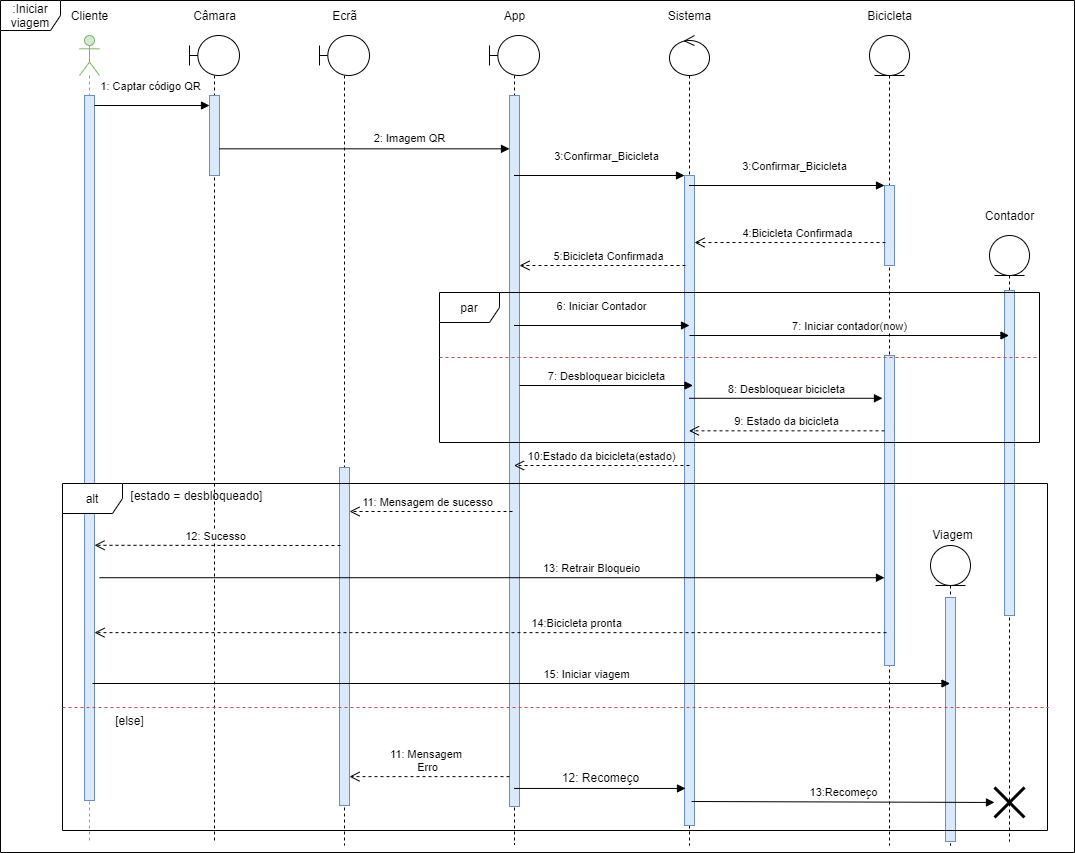

The diagram above was exported from draw.io. Its source (the exported page's mxGraphModel, read from the mxfile embedded in the PNG):
<mxGraphModel dx="1662" dy="762" grid="0" gridSize="10" guides="1" tooltips="1" connect="1" arrows="1" fold="1" page="1" pageScale="1" pageWidth="1100" pageHeight="850" background="#ffffff" math="0" shadow="0">
  <root>
    <mxCell id="0" />
    <mxCell id="1" parent="0" />
    <mxCell id="zpE5WdcYanBQuTDQFXNM-9" value="" style="shape=umlLifeline;participant=umlActor;perimeter=lifelinePerimeter;whiteSpace=wrap;html=1;container=1;collapsible=0;recursiveResize=0;verticalAlign=top;spacingTop=36;outlineConnect=0;fillColor=#d5e8d4;strokeColor=#82b366;" parent="1" vertex="1">
      <mxGeometry x="90" y="40" width="20" height="807" as="geometry" />
    </mxCell>
    <mxCell id="zpE5WdcYanBQuTDQFXNM-11" value="" style="html=1;points=[];perimeter=orthogonalPerimeter;fillColor=#dae8fc;strokeColor=#6c8ebf;labelBackgroundColor=none;textOpacity=0;" parent="zpE5WdcYanBQuTDQFXNM-9" vertex="1">
      <mxGeometry x="5" y="60" width="10" height="705" as="geometry" />
    </mxCell>
    <mxCell id="zpE5WdcYanBQuTDQFXNM-13" value="Cliente&lt;br&gt;" style="text;html=1;align=center;verticalAlign=middle;resizable=0;points=[];autosize=1;" parent="1" vertex="1">
      <mxGeometry x="75" y="10" width="50" height="20" as="geometry" />
    </mxCell>
    <mxCell id="zpE5WdcYanBQuTDQFXNM-14" value="" style="shape=umlLifeline;participant=umlBoundary;perimeter=lifelinePerimeter;whiteSpace=wrap;html=1;container=1;collapsible=0;recursiveResize=0;verticalAlign=top;spacingTop=36;outlineConnect=0;" parent="1" vertex="1">
      <mxGeometry x="500" y="40" width="50" height="809" as="geometry" />
    </mxCell>
    <mxCell id="zpE5WdcYanBQuTDQFXNM-20" value="" style="html=1;points=[];perimeter=orthogonalPerimeter;fillColor=#dae8fc;strokeColor=#6c8ebf;" parent="zpE5WdcYanBQuTDQFXNM-14" vertex="1">
      <mxGeometry x="20" y="60" width="10" height="711" as="geometry" />
    </mxCell>
    <mxCell id="zpE5WdcYanBQuTDQFXNM-15" value="App" style="text;html=1;align=center;verticalAlign=middle;resizable=0;points=[];autosize=1;" parent="1" vertex="1">
      <mxGeometry x="505" y="10" width="40" height="20" as="geometry" />
    </mxCell>
    <mxCell id="zpE5WdcYanBQuTDQFXNM-16" value="" style="shape=umlLifeline;participant=umlControl;perimeter=lifelinePerimeter;whiteSpace=wrap;html=1;container=1;collapsible=0;recursiveResize=0;verticalAlign=top;spacingTop=36;outlineConnect=0;" parent="1" vertex="1">
      <mxGeometry x="680" y="40" width="40" height="810" as="geometry" />
    </mxCell>
    <mxCell id="zpE5WdcYanBQuTDQFXNM-41" value="" style="html=1;points=[];perimeter=orthogonalPerimeter;labelBackgroundColor=none;fillColor=#dae8fc;strokeColor=#6c8ebf;" parent="zpE5WdcYanBQuTDQFXNM-16" vertex="1">
      <mxGeometry x="15" y="140" width="10" height="650" as="geometry" />
    </mxCell>
    <mxCell id="zpE5WdcYanBQuTDQFXNM-17" value="Sistema&lt;br&gt;" style="text;html=1;align=center;verticalAlign=middle;resizable=0;points=[];autosize=1;" parent="1" vertex="1">
      <mxGeometry x="670" y="10" width="60" height="20" as="geometry" />
    </mxCell>
    <mxCell id="zpE5WdcYanBQuTDQFXNM-18" value="" style="shape=umlLifeline;participant=umlEntity;perimeter=lifelinePerimeter;whiteSpace=wrap;html=1;container=1;collapsible=0;recursiveResize=0;verticalAlign=top;spacingTop=36;outlineConnect=0;" parent="1" vertex="1">
      <mxGeometry x="880" y="40" width="40" height="810" as="geometry" />
    </mxCell>
    <mxCell id="zpE5WdcYanBQuTDQFXNM-46" value="" style="html=1;points=[];perimeter=orthogonalPerimeter;labelBackgroundColor=none;fillColor=#dae8fc;strokeColor=#6c8ebf;" parent="zpE5WdcYanBQuTDQFXNM-18" vertex="1">
      <mxGeometry x="15" y="150" width="10" height="80" as="geometry" />
    </mxCell>
    <mxCell id="zpE5WdcYanBQuTDQFXNM-64" value="" style="html=1;points=[];perimeter=orthogonalPerimeter;labelBackgroundColor=none;fillColor=#dae8fc;strokeColor=#6c8ebf;" parent="zpE5WdcYanBQuTDQFXNM-18" vertex="1">
      <mxGeometry x="15" y="320" width="10" height="310" as="geometry" />
    </mxCell>
    <mxCell id="zpE5WdcYanBQuTDQFXNM-19" value="Bicicleta&lt;br&gt;" style="text;html=1;align=center;verticalAlign=middle;resizable=0;points=[];autosize=1;" parent="1" vertex="1">
      <mxGeometry x="870" y="10" width="60" height="20" as="geometry" />
    </mxCell>
    <mxCell id="zpE5WdcYanBQuTDQFXNM-32" value="" style="shape=umlLifeline;participant=umlBoundary;perimeter=lifelinePerimeter;whiteSpace=wrap;html=1;container=1;collapsible=0;recursiveResize=0;verticalAlign=top;spacingTop=36;outlineConnect=0;" parent="1" vertex="1">
      <mxGeometry x="200" y="40" width="50" height="808" as="geometry" />
    </mxCell>
    <mxCell id="zpE5WdcYanBQuTDQFXNM-34" value="" style="html=1;points=[];perimeter=orthogonalPerimeter;fillColor=#dae8fc;strokeColor=#6c8ebf;" parent="zpE5WdcYanBQuTDQFXNM-32" vertex="1">
      <mxGeometry x="20" y="60" width="10" height="80" as="geometry" />
    </mxCell>
    <mxCell id="zpE5WdcYanBQuTDQFXNM-33" value="Câmara&lt;br&gt;" style="text;html=1;align=center;verticalAlign=middle;resizable=0;points=[];autosize=1;" parent="1" vertex="1">
      <mxGeometry x="195" y="10" width="60" height="20" as="geometry" />
    </mxCell>
    <mxCell id="zpE5WdcYanBQuTDQFXNM-39" value="1: Captar código QR" style="html=1;verticalAlign=bottom;endArrow=block;entryX=0;entryY=0.125;entryDx=0;entryDy=0;entryPerimeter=0;" parent="1" source="zpE5WdcYanBQuTDQFXNM-11" target="zpE5WdcYanBQuTDQFXNM-34" edge="1">
      <mxGeometry x="-0.0256" y="10" width="80" relative="1" as="geometry">
        <mxPoint x="100" y="130" as="sourcePoint" />
        <mxPoint x="190" y="130" as="targetPoint" />
        <mxPoint as="offset" />
      </mxGeometry>
    </mxCell>
    <mxCell id="zpE5WdcYanBQuTDQFXNM-40" value="2: Imagem QR&lt;br&gt;" style="html=1;verticalAlign=bottom;endArrow=block;entryX=0;entryY=0.075;entryDx=0;entryDy=0;entryPerimeter=0;" parent="1" source="zpE5WdcYanBQuTDQFXNM-34" target="zpE5WdcYanBQuTDQFXNM-20" edge="1">
      <mxGeometry x="0.3103" y="1" width="80" relative="1" as="geometry">
        <mxPoint x="310" y="120" as="sourcePoint" />
        <mxPoint x="390" y="120" as="targetPoint" />
        <mxPoint as="offset" />
      </mxGeometry>
    </mxCell>
    <mxCell id="zpE5WdcYanBQuTDQFXNM-42" value="3:Confirmar_Bicicleta" style="html=1;verticalAlign=bottom;endArrow=block;entryX=0;entryY=0;" parent="1" source="zpE5WdcYanBQuTDQFXNM-14" target="zpE5WdcYanBQuTDQFXNM-41" edge="1">
      <mxGeometry x="0.062" y="10" relative="1" as="geometry">
        <mxPoint x="820" y="210" as="sourcePoint" />
        <mxPoint x="1" as="offset" />
      </mxGeometry>
    </mxCell>
    <mxCell id="zpE5WdcYanBQuTDQFXNM-47" value="3:Confirmar_Bicicleta" style="html=1;verticalAlign=bottom;endArrow=block;entryX=0;entryY=0;" parent="1" source="zpE5WdcYanBQuTDQFXNM-16" target="zpE5WdcYanBQuTDQFXNM-46" edge="1">
      <mxGeometry x="0.062" y="10" relative="1" as="geometry">
        <mxPoint x="720" y="210.0000000000001" as="sourcePoint" />
        <mxPoint x="1" as="offset" />
      </mxGeometry>
    </mxCell>
    <mxCell id="zpE5WdcYanBQuTDQFXNM-48" value="4:Bicicleta Confirmada" style="html=1;verticalAlign=bottom;endArrow=open;dashed=1;endSize=8;exitX=0.1;exitY=0.713;exitDx=0;exitDy=0;exitPerimeter=0;" parent="1" source="zpE5WdcYanBQuTDQFXNM-46" target="zpE5WdcYanBQuTDQFXNM-41" edge="1">
      <mxGeometry x="-0.0769" relative="1" as="geometry">
        <mxPoint x="900" y="220" as="sourcePoint" />
        <mxPoint x="820" y="220" as="targetPoint" />
        <mxPoint as="offset" />
      </mxGeometry>
    </mxCell>
    <mxCell id="zpE5WdcYanBQuTDQFXNM-49" value="5:Bicicleta Confirmada" style="html=1;verticalAlign=bottom;endArrow=open;dashed=1;endSize=8;exitX=0.1;exitY=0.713;exitDx=0;exitDy=0;exitPerimeter=0;" parent="1" edge="1">
      <mxGeometry x="-0.0769" relative="1" as="geometry">
        <mxPoint x="696" y="269.99999999999994" as="sourcePoint" />
        <mxPoint x="530" y="270" as="targetPoint" />
        <mxPoint as="offset" />
      </mxGeometry>
    </mxCell>
    <mxCell id="zpE5WdcYanBQuTDQFXNM-51" value="" style="shape=umlLifeline;participant=umlEntity;perimeter=lifelinePerimeter;whiteSpace=wrap;html=1;container=1;collapsible=0;recursiveResize=0;verticalAlign=top;spacingTop=36;outlineConnect=0;labelBackgroundColor=none;" parent="1" vertex="1">
      <mxGeometry x="1000" y="240" width="40" height="606" as="geometry" />
    </mxCell>
    <mxCell id="zpE5WdcYanBQuTDQFXNM-72" value="" style="html=1;points=[];perimeter=orthogonalPerimeter;labelBackgroundColor=none;fillColor=#dae8fc;strokeColor=#6c8ebf;" parent="zpE5WdcYanBQuTDQFXNM-51" vertex="1">
      <mxGeometry x="15" y="55" width="10" height="325" as="geometry" />
    </mxCell>
    <mxCell id="zpE5WdcYanBQuTDQFXNM-94" value="" style="shape=umlDestroy;whiteSpace=wrap;html=1;strokeWidth=3;labelBackgroundColor=none;" parent="zpE5WdcYanBQuTDQFXNM-51" vertex="1">
      <mxGeometry x="5" y="552" width="30" height="30" as="geometry" />
    </mxCell>
    <mxCell id="zpE5WdcYanBQuTDQFXNM-52" value="Contador" style="text;html=1;align=center;verticalAlign=middle;resizable=0;points=[];autosize=1;" parent="1" vertex="1">
      <mxGeometry x="990" y="210" width="60" height="20" as="geometry" />
    </mxCell>
    <mxCell id="zpE5WdcYanBQuTDQFXNM-56" value="6: Iniciar Contador" style="html=1;verticalAlign=bottom;endArrow=block;" parent="1" source="zpE5WdcYanBQuTDQFXNM-14" edge="1">
      <mxGeometry x="-0.0062" y="10" width="80" relative="1" as="geometry">
        <mxPoint x="530" y="310" as="sourcePoint" />
        <mxPoint x="700" y="330" as="targetPoint" />
        <Array as="points" />
        <mxPoint as="offset" />
      </mxGeometry>
    </mxCell>
    <mxCell id="zpE5WdcYanBQuTDQFXNM-66" value="9: Estado da bicicleta" style="html=1;verticalAlign=bottom;endArrow=open;dashed=1;endSize=8;exitX=0;exitY=0.243;exitDx=0;exitDy=0;exitPerimeter=0;" parent="1" source="zpE5WdcYanBQuTDQFXNM-64" target="zpE5WdcYanBQuTDQFXNM-16" edge="1">
      <mxGeometry relative="1" as="geometry">
        <mxPoint x="825" y="436" as="targetPoint" />
      </mxGeometry>
    </mxCell>
    <mxCell id="zpE5WdcYanBQuTDQFXNM-65" value="8: Desbloquear bicicleta" style="html=1;verticalAlign=bottom;endArrow=block;entryX=-0.2;entryY=0.138;entryDx=0;entryDy=0;entryPerimeter=0;" parent="1" source="zpE5WdcYanBQuTDQFXNM-16" target="zpE5WdcYanBQuTDQFXNM-64" edge="1">
      <mxGeometry relative="1" as="geometry">
        <mxPoint x="825" y="360" as="sourcePoint" />
      </mxGeometry>
    </mxCell>
    <mxCell id="zpE5WdcYanBQuTDQFXNM-69" value="par" style="shape=umlFrame;whiteSpace=wrap;html=1;labelBackgroundColor=none;" parent="1" vertex="1">
      <mxGeometry x="450" y="297" width="600" height="150" as="geometry" />
    </mxCell>
    <mxCell id="zpE5WdcYanBQuTDQFXNM-73" value="7: Iniciar contador(now)" style="html=1;verticalAlign=bottom;endArrow=block;" parent="1" target="zpE5WdcYanBQuTDQFXNM-51" edge="1">
      <mxGeometry width="80" relative="1" as="geometry">
        <mxPoint x="700" y="340" as="sourcePoint" />
        <mxPoint x="780" y="340" as="targetPoint" />
      </mxGeometry>
    </mxCell>
    <mxCell id="zpE5WdcYanBQuTDQFXNM-74" value="7: Desbloquear bicicleta" style="html=1;verticalAlign=bottom;endArrow=block;entryX=-0.2;entryY=0.138;entryDx=0;entryDy=0;entryPerimeter=0;" parent="1" edge="1">
      <mxGeometry relative="1" as="geometry">
        <mxPoint x="530" y="390" as="sourcePoint" />
        <mxPoint x="703.5" y="390.0000000000001" as="targetPoint" />
      </mxGeometry>
    </mxCell>
    <mxCell id="zpE5WdcYanBQuTDQFXNM-75" value="10:Estado da bicicleta(estado)" style="html=1;verticalAlign=bottom;endArrow=open;dashed=1;endSize=8;" parent="1" target="zpE5WdcYanBQuTDQFXNM-14" edge="1">
      <mxGeometry relative="1" as="geometry">
        <mxPoint x="700" y="470" as="sourcePoint" />
        <mxPoint x="620" y="470" as="targetPoint" />
      </mxGeometry>
    </mxCell>
    <mxCell id="zpE5WdcYanBQuTDQFXNM-76" value="" style="shape=umlLifeline;participant=umlBoundary;perimeter=lifelinePerimeter;whiteSpace=wrap;html=1;container=1;collapsible=0;recursiveResize=0;verticalAlign=top;spacingTop=36;outlineConnect=0;labelBackgroundColor=none;" parent="1" vertex="1">
      <mxGeometry x="330" y="40" width="50" height="810" as="geometry" />
    </mxCell>
    <mxCell id="zpE5WdcYanBQuTDQFXNM-77" value="Ecrã" style="text;html=1;align=center;verticalAlign=middle;resizable=0;points=[];autosize=1;" parent="1" vertex="1">
      <mxGeometry x="335" y="10" width="40" height="20" as="geometry" />
    </mxCell>
    <mxCell id="zpE5WdcYanBQuTDQFXNM-83" value="" style="html=1;points=[];perimeter=orthogonalPerimeter;fillColor=#dae8fc;strokeColor=#6c8ebf;" parent="1" vertex="1">
      <mxGeometry x="350" y="472" width="10" height="338" as="geometry" />
    </mxCell>
    <mxCell id="zpE5WdcYanBQuTDQFXNM-84" value="11: Mensagem &lt;br&gt;Erro" style="html=1;verticalAlign=bottom;endArrow=open;dashed=1;endSize=8;exitX=0;exitY=0.958;exitDx=0;exitDy=0;exitPerimeter=0;" parent="1" source="zpE5WdcYanBQuTDQFXNM-20" target="zpE5WdcYanBQuTDQFXNM-83" edge="1">
      <mxGeometry x="0.0189" relative="1" as="geometry">
        <mxPoint x="521" y="635.1500000000001" as="sourcePoint" />
        <mxPoint x="354.5" y="635.1500000000001" as="targetPoint" />
        <mxPoint as="offset" />
      </mxGeometry>
    </mxCell>
    <mxCell id="zpE5WdcYanBQuTDQFXNM-86" value="" style="line;strokeWidth=1;fillColor=#f8cecc;align=left;verticalAlign=middle;spacingTop=-1;spacingLeft=3;spacingRight=3;rotatable=0;labelPosition=right;points=[];portConstraint=eastwest;labelBackgroundColor=none;dashed=1;strokeColor=#b85450;" parent="1" vertex="1">
      <mxGeometry x="450" y="358" width="599" height="8" as="geometry" />
    </mxCell>
    <mxCell id="zpE5WdcYanBQuTDQFXNM-97" value="" style="html=1;verticalAlign=bottom;endArrow=block;entryX=0.1;entryY=0.943;entryDx=0;entryDy=0;entryPerimeter=0;" parent="1" source="zpE5WdcYanBQuTDQFXNM-14" target="zpE5WdcYanBQuTDQFXNM-41" edge="1">
      <mxGeometry width="80" relative="1" as="geometry">
        <mxPoint x="531" y="693" as="sourcePoint" />
        <mxPoint x="696" y="775" as="targetPoint" />
      </mxGeometry>
    </mxCell>
    <mxCell id="zpE5WdcYanBQuTDQFXNM-98" value="11: Mensagem de sucesso" style="html=1;verticalAlign=bottom;endArrow=open;dashed=1;endSize=8;" parent="1" target="zpE5WdcYanBQuTDQFXNM-83" edge="1">
      <mxGeometry x="0.0429" relative="1" as="geometry">
        <mxPoint x="523" y="516" as="sourcePoint" />
        <mxPoint x="443" y="516" as="targetPoint" />
        <mxPoint as="offset" />
      </mxGeometry>
    </mxCell>
    <mxCell id="zpE5WdcYanBQuTDQFXNM-99" value="12: Sucesso" style="html=1;verticalAlign=bottom;endArrow=open;dashed=1;endSize=8;entryX=1;entryY=0.638;entryDx=0;entryDy=0;entryPerimeter=0;" parent="1" target="zpE5WdcYanBQuTDQFXNM-11" edge="1">
      <mxGeometry x="0.0202" relative="1" as="geometry">
        <mxPoint x="351" y="550" as="sourcePoint" />
        <mxPoint x="112" y="550" as="targetPoint" />
        <mxPoint as="offset" />
      </mxGeometry>
    </mxCell>
    <mxCell id="zpE5WdcYanBQuTDQFXNM-100" value="13: Retrair Bloqueio" style="html=1;verticalAlign=bottom;endArrow=block;exitX=1.5;exitY=0.684;exitDx=0;exitDy=0;exitPerimeter=0;" parent="1" source="zpE5WdcYanBQuTDQFXNM-11" target="zpE5WdcYanBQuTDQFXNM-64" edge="1">
      <mxGeometry x="0.2525" width="80" relative="1" as="geometry">
        <mxPoint x="103" y="574" as="sourcePoint" />
        <mxPoint x="183" y="574" as="targetPoint" />
        <mxPoint as="offset" />
      </mxGeometry>
    </mxCell>
    <mxCell id="zpE5WdcYanBQuTDQFXNM-102" value="12: Recomeço" style="text;html=1;align=center;verticalAlign=middle;resizable=0;points=[];autosize=1;" parent="1" vertex="1">
      <mxGeometry x="567" y="773" width="87" height="18" as="geometry" />
    </mxCell>
    <mxCell id="zpE5WdcYanBQuTDQFXNM-103" value="14:Bicicleta pronta" style="html=1;verticalAlign=bottom;endArrow=open;dashed=1;endSize=8;exitX=0.2;exitY=0.894;exitDx=0;exitDy=0;exitPerimeter=0;" parent="1" source="zpE5WdcYanBQuTDQFXNM-64" target="zpE5WdcYanBQuTDQFXNM-11" edge="1">
      <mxGeometry x="-0.2162" relative="1" as="geometry">
        <mxPoint x="896" y="613" as="sourcePoint" />
        <mxPoint x="816" y="613" as="targetPoint" />
        <mxPoint as="offset" />
      </mxGeometry>
    </mxCell>
    <mxCell id="zpE5WdcYanBQuTDQFXNM-104" value="" style="shape=umlLifeline;participant=umlEntity;perimeter=lifelinePerimeter;whiteSpace=wrap;html=1;container=1;collapsible=0;recursiveResize=0;verticalAlign=top;spacingTop=36;outlineConnect=0;labelBackgroundColor=none;" parent="1" vertex="1">
      <mxGeometry x="941" y="550" width="40" height="300" as="geometry" />
    </mxCell>
    <mxCell id="zpE5WdcYanBQuTDQFXNM-106" value="" style="html=1;points=[];perimeter=orthogonalPerimeter;labelBackgroundColor=none;fillColor=#dae8fc;strokeColor=#6c8ebf;" parent="zpE5WdcYanBQuTDQFXNM-104" vertex="1">
      <mxGeometry x="15" y="52" width="10" height="244" as="geometry" />
    </mxCell>
    <mxCell id="zpE5WdcYanBQuTDQFXNM-105" value="Viagem" style="text;html=1;align=center;verticalAlign=middle;resizable=0;points=[];autosize=1;" parent="1" vertex="1">
      <mxGeometry x="938" y="530" width="50" height="18" as="geometry" />
    </mxCell>
    <mxCell id="zpE5WdcYanBQuTDQFXNM-108" value="13:Recomeço" style="html=1;verticalAlign=bottom;endArrow=block;" parent="1" target="zpE5WdcYanBQuTDQFXNM-94" edge="1">
      <mxGeometry width="80" relative="1" as="geometry">
        <mxPoint x="702" y="806" as="sourcePoint" />
        <mxPoint x="995" y="806" as="targetPoint" />
      </mxGeometry>
    </mxCell>
    <mxCell id="zpE5WdcYanBQuTDQFXNM-109" value="15: Iniciar viagem" style="html=1;verticalAlign=bottom;endArrow=block;" parent="1" target="zpE5WdcYanBQuTDQFXNM-104" edge="1">
      <mxGeometry x="0.1522" width="80" relative="1" as="geometry">
        <mxPoint x="103" y="688" as="sourcePoint" />
        <mxPoint x="183" y="688" as="targetPoint" />
        <mxPoint as="offset" />
      </mxGeometry>
    </mxCell>
    <mxCell id="zpE5WdcYanBQuTDQFXNM-110" value="alt" style="shape=umlFrame;whiteSpace=wrap;html=1;labelBackgroundColor=none;" parent="1" vertex="1">
      <mxGeometry x="73" y="488" width="985" height="347" as="geometry" />
    </mxCell>
    <mxCell id="zpE5WdcYanBQuTDQFXNM-111" value="" style="line;strokeWidth=1;fillColor=#f8cecc;align=left;verticalAlign=middle;spacingTop=-1;spacingLeft=3;spacingRight=3;rotatable=0;labelPosition=right;points=[];portConstraint=eastwest;labelBackgroundColor=none;dashed=1;strokeColor=#b85450;" parent="1" vertex="1">
      <mxGeometry x="73" y="708" width="986" height="8" as="geometry" />
    </mxCell>
    <mxCell id="zpE5WdcYanBQuTDQFXNM-112" value="[estado = desbloqueado]" style="text;html=1;align=center;verticalAlign=middle;resizable=0;points=[];autosize=1;" parent="1" vertex="1">
      <mxGeometry x="136" y="491" width="142" height="18" as="geometry" />
    </mxCell>
    <mxCell id="zpE5WdcYanBQuTDQFXNM-113" value="[else]" style="text;html=1;align=center;verticalAlign=middle;resizable=0;points=[];autosize=1;" parent="1" vertex="1">
      <mxGeometry x="120" y="716" width="39" height="18" as="geometry" />
    </mxCell>
    <mxCell id="CAebTG-LFZkWmDCR3G1X-2" value=":Iniciar viagem" style="shape=umlFrame;whiteSpace=wrap;html=1;rounded=1;" parent="1" vertex="1">
      <mxGeometry x="11" y="5" width="1074" height="852" as="geometry" />
    </mxCell>
  </root>
</mxGraphModel>